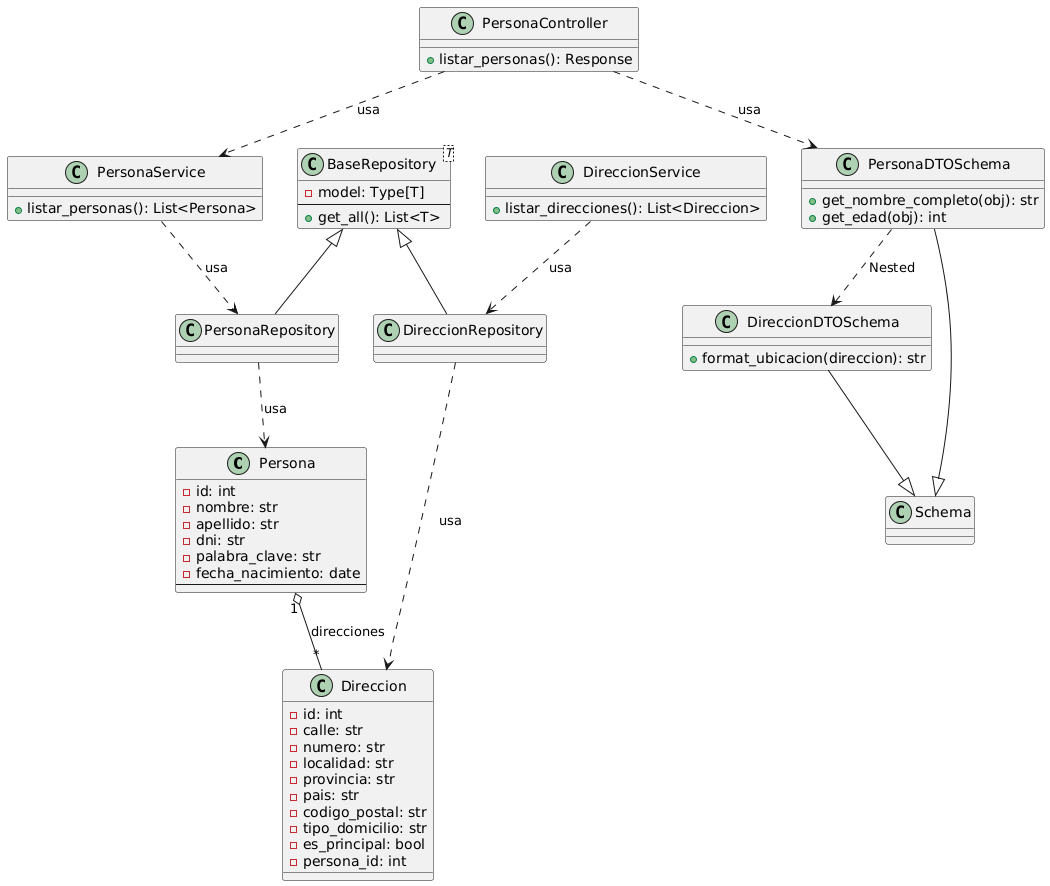

The diagram above was rendered by PlantUML. Its source (embedded in the PNG):
@startuml
class Persona {
    - id: int
    - nombre: str
    - apellido: str
    - dni: str
    - palabra_clave: str
    - fecha_nacimiento: date
    --
}

class Direccion {
    - id: int
    - calle: str
    - numero: str
    - localidad: str
    - provincia: str
    - pais: str
    - codigo_postal: str
    - tipo_domicilio: str
    - es_principal: bool
    - persona_id: int
}

Persona "1" o-- "*" Direccion : direcciones

class BaseRepository<T> {
    - model: Type[T]
    --
    + get_all(): List<T>
}

BaseRepository <|-- PersonaRepository
BaseRepository <|-- DireccionRepository

PersonaRepository ..> Persona : usa
DireccionRepository ..> Direccion : usa

class PersonaRepository {
}

class DireccionRepository {
}

' Servicios
class PersonaService {
    + listar_personas(): List<Persona>
}
class DireccionService {
    + listar_direcciones(): List<Direccion>
}

PersonaService ..> PersonaRepository : usa
DireccionService ..> DireccionRepository : usa

' ==== Controlador ====
class PersonaController {
    + listar_personas(): Response
}

' ==== DTOs ====
class PersonaDTOSchema {
    + get_nombre_completo(obj): str
    + get_edad(obj): int
}
class DireccionDTOSchema {
    + format_ubicacion(direccion): str
}

' ==== Marshmallow Schema ====
class Schema

' Controlador usa servicio y DTO
PersonaController ..> PersonaService : usa
PersonaController ..> PersonaDTOSchema : usa

' DTOs y sus relaciones
PersonaDTOSchema ..> DireccionDTOSchema : Nested
PersonaDTOSchema --|> Schema
DireccionDTOSchema --|> Schema
@enduml